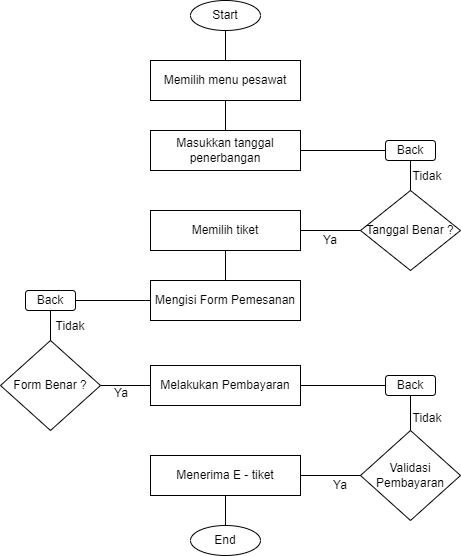

The diagram above was exported from draw.io. Its source (the exported page's mxGraphModel, read from the mxfile embedded in the PNG):
<mxGraphModel dx="1038" dy="521" grid="1" gridSize="10" guides="1" tooltips="1" connect="1" arrows="1" fold="1" page="1" pageScale="1" pageWidth="827" pageHeight="1169" math="0" shadow="0">
  <root>
    <mxCell id="0" />
    <mxCell id="1" parent="0" />
    <mxCell id="yIwHjma4QylEOFg4vug--3" value="Start" style="ellipse;whiteSpace=wrap;html=1;" vertex="1" parent="1">
      <mxGeometry x="320" y="30" width="70" height="30" as="geometry" />
    </mxCell>
    <mxCell id="yIwHjma4QylEOFg4vug--4" value="Memilih menu pesawat" style="rounded=0;whiteSpace=wrap;html=1;" vertex="1" parent="1">
      <mxGeometry x="280" y="90" width="150" height="40" as="geometry" />
    </mxCell>
    <mxCell id="yIwHjma4QylEOFg4vug--5" value="Masukkan tanggal penerbangan" style="rounded=0;whiteSpace=wrap;html=1;" vertex="1" parent="1">
      <mxGeometry x="280" y="160" width="150" height="40" as="geometry" />
    </mxCell>
    <mxCell id="yIwHjma4QylEOFg4vug--6" value="Memilih tiket" style="rounded=0;whiteSpace=wrap;html=1;" vertex="1" parent="1">
      <mxGeometry x="280" y="240" width="150" height="40" as="geometry" />
    </mxCell>
    <mxCell id="yIwHjma4QylEOFg4vug--7" value="Tanggal Benar ?" style="rhombus;whiteSpace=wrap;html=1;" vertex="1" parent="1">
      <mxGeometry x="490" y="220" width="100" height="80" as="geometry" />
    </mxCell>
    <mxCell id="yIwHjma4QylEOFg4vug--8" value="Mengisi Form Pemesanan" style="rounded=0;whiteSpace=wrap;html=1;" vertex="1" parent="1">
      <mxGeometry x="280" y="310" width="150" height="40" as="geometry" />
    </mxCell>
    <mxCell id="yIwHjma4QylEOFg4vug--9" value="Form Benar ?" style="rhombus;whiteSpace=wrap;html=1;" vertex="1" parent="1">
      <mxGeometry x="130" y="370" width="100" height="90" as="geometry" />
    </mxCell>
    <mxCell id="yIwHjma4QylEOFg4vug--10" value="Melakukan Pembayaran" style="rounded=0;whiteSpace=wrap;html=1;" vertex="1" parent="1">
      <mxGeometry x="280" y="395" width="150" height="40" as="geometry" />
    </mxCell>
    <mxCell id="yIwHjma4QylEOFg4vug--11" value="Validasi Pembayaran" style="rhombus;whiteSpace=wrap;html=1;" vertex="1" parent="1">
      <mxGeometry x="490" y="460" width="100" height="90" as="geometry" />
    </mxCell>
    <mxCell id="yIwHjma4QylEOFg4vug--13" value="Menerima E - tiket" style="rounded=0;whiteSpace=wrap;html=1;" vertex="1" parent="1">
      <mxGeometry x="280" y="485" width="150" height="40" as="geometry" />
    </mxCell>
    <mxCell id="yIwHjma4QylEOFg4vug--14" value="End" style="ellipse;whiteSpace=wrap;html=1;" vertex="1" parent="1">
      <mxGeometry x="320" y="555" width="70" height="30" as="geometry" />
    </mxCell>
    <mxCell id="yIwHjma4QylEOFg4vug--15" value="" style="endArrow=none;html=1;rounded=0;entryX=0;entryY=0.5;entryDx=0;entryDy=0;exitX=1;exitY=0.5;exitDx=0;exitDy=0;" edge="1" parent="1" source="yIwHjma4QylEOFg4vug--13" target="yIwHjma4QylEOFg4vug--11">
      <mxGeometry width="50" height="50" relative="1" as="geometry">
        <mxPoint x="100" y="670" as="sourcePoint" />
        <mxPoint x="150" y="620" as="targetPoint" />
      </mxGeometry>
    </mxCell>
    <mxCell id="yIwHjma4QylEOFg4vug--16" value="" style="endArrow=none;html=1;rounded=0;entryX=1;entryY=0.5;entryDx=0;entryDy=0;exitX=0;exitY=0.5;exitDx=0;exitDy=0;" edge="1" parent="1" source="yIwHjma4QylEOFg4vug--8" target="yIwHjma4QylEOFg4vug--30">
      <mxGeometry width="50" height="50" relative="1" as="geometry">
        <mxPoint x="50" y="580" as="sourcePoint" />
        <mxPoint x="100" y="530" as="targetPoint" />
      </mxGeometry>
    </mxCell>
    <mxCell id="yIwHjma4QylEOFg4vug--17" value="" style="endArrow=none;html=1;rounded=0;entryX=1;entryY=0.5;entryDx=0;entryDy=0;exitX=0;exitY=0.5;exitDx=0;exitDy=0;startArrow=none;" edge="1" parent="1" source="yIwHjma4QylEOFg4vug--10" target="yIwHjma4QylEOFg4vug--9">
      <mxGeometry width="50" height="50" relative="1" as="geometry">
        <mxPoint x="220" y="425" as="sourcePoint" />
        <mxPoint x="90" y="440" as="targetPoint" />
      </mxGeometry>
    </mxCell>
    <mxCell id="yIwHjma4QylEOFg4vug--18" value="" style="endArrow=none;html=1;rounded=0;entryX=0.5;entryY=0;entryDx=0;entryDy=0;exitX=0.5;exitY=1;exitDx=0;exitDy=0;" edge="1" parent="1" source="yIwHjma4QylEOFg4vug--39" target="yIwHjma4QylEOFg4vug--11">
      <mxGeometry width="50" height="50" relative="1" as="geometry">
        <mxPoint x="620" y="680" as="sourcePoint" />
        <mxPoint x="670" y="630" as="targetPoint" />
      </mxGeometry>
    </mxCell>
    <mxCell id="yIwHjma4QylEOFg4vug--19" value="" style="endArrow=none;html=1;rounded=0;entryX=0.5;entryY=1;entryDx=0;entryDy=0;" edge="1" parent="1" source="yIwHjma4QylEOFg4vug--8" target="yIwHjma4QylEOFg4vug--6">
      <mxGeometry width="50" height="50" relative="1" as="geometry">
        <mxPoint x="650" y="410" as="sourcePoint" />
        <mxPoint x="700" y="360" as="targetPoint" />
      </mxGeometry>
    </mxCell>
    <mxCell id="yIwHjma4QylEOFg4vug--20" value="" style="endArrow=none;html=1;rounded=0;entryX=0;entryY=0.5;entryDx=0;entryDy=0;exitX=1;exitY=0.5;exitDx=0;exitDy=0;" edge="1" parent="1" source="yIwHjma4QylEOFg4vug--6" target="yIwHjma4QylEOFg4vug--7">
      <mxGeometry width="50" height="50" relative="1" as="geometry">
        <mxPoint x="520" y="370" as="sourcePoint" />
        <mxPoint x="570" y="320" as="targetPoint" />
      </mxGeometry>
    </mxCell>
    <mxCell id="yIwHjma4QylEOFg4vug--21" value="" style="endArrow=none;html=1;rounded=0;entryX=1;entryY=0.5;entryDx=0;entryDy=0;exitX=0;exitY=0.5;exitDx=0;exitDy=0;" edge="1" parent="1" source="yIwHjma4QylEOFg4vug--24" target="yIwHjma4QylEOFg4vug--5">
      <mxGeometry width="50" height="50" relative="1" as="geometry">
        <mxPoint x="170" y="260" as="sourcePoint" />
        <mxPoint x="220" y="210" as="targetPoint" />
      </mxGeometry>
    </mxCell>
    <mxCell id="yIwHjma4QylEOFg4vug--22" value="" style="endArrow=none;html=1;rounded=0;entryX=0.5;entryY=1;entryDx=0;entryDy=0;exitX=0.5;exitY=0;exitDx=0;exitDy=0;" edge="1" parent="1" source="yIwHjma4QylEOFg4vug--5" target="yIwHjma4QylEOFg4vug--4">
      <mxGeometry width="50" height="50" relative="1" as="geometry">
        <mxPoint x="590" y="130" as="sourcePoint" />
        <mxPoint x="640" y="80" as="targetPoint" />
      </mxGeometry>
    </mxCell>
    <mxCell id="yIwHjma4QylEOFg4vug--23" value="" style="endArrow=none;html=1;rounded=0;entryX=0.5;entryY=1;entryDx=0;entryDy=0;exitX=0.5;exitY=0;exitDx=0;exitDy=0;" edge="1" parent="1" source="yIwHjma4QylEOFg4vug--4" target="yIwHjma4QylEOFg4vug--3">
      <mxGeometry width="50" height="50" relative="1" as="geometry">
        <mxPoint x="180" y="140" as="sourcePoint" />
        <mxPoint x="230" y="90" as="targetPoint" />
      </mxGeometry>
    </mxCell>
    <mxCell id="yIwHjma4QylEOFg4vug--24" value="Back" style="rounded=1;whiteSpace=wrap;html=1;" vertex="1" parent="1">
      <mxGeometry x="515" y="170" width="50" height="20" as="geometry" />
    </mxCell>
    <mxCell id="yIwHjma4QylEOFg4vug--27" value="" style="endArrow=none;html=1;rounded=0;entryX=0.5;entryY=0;entryDx=0;entryDy=0;exitX=0.5;exitY=1;exitDx=0;exitDy=0;" edge="1" parent="1" source="yIwHjma4QylEOFg4vug--24" target="yIwHjma4QylEOFg4vug--7">
      <mxGeometry width="50" height="50" relative="1" as="geometry">
        <mxPoint x="525" y="190" as="sourcePoint" />
        <mxPoint x="440" y="190" as="targetPoint" />
      </mxGeometry>
    </mxCell>
    <mxCell id="yIwHjma4QylEOFg4vug--28" value="Ya" style="text;html=1;strokeColor=none;fillColor=none;align=center;verticalAlign=middle;whiteSpace=wrap;rounded=0;" vertex="1" parent="1">
      <mxGeometry x="430" y="260" width="60" height="20" as="geometry" />
    </mxCell>
    <mxCell id="yIwHjma4QylEOFg4vug--29" value="Tidak" style="text;html=1;strokeColor=none;fillColor=none;align=center;verticalAlign=middle;whiteSpace=wrap;rounded=0;" vertex="1" parent="1">
      <mxGeometry x="527" y="191" width="60" height="30" as="geometry" />
    </mxCell>
    <mxCell id="yIwHjma4QylEOFg4vug--30" value="Back" style="rounded=1;whiteSpace=wrap;html=1;" vertex="1" parent="1">
      <mxGeometry x="155" y="320" width="50" height="20" as="geometry" />
    </mxCell>
    <mxCell id="yIwHjma4QylEOFg4vug--31" value="" style="endArrow=none;html=1;rounded=0;entryX=1;entryY=0.5;entryDx=0;entryDy=0;exitX=0;exitY=0.5;exitDx=0;exitDy=0;" edge="1" parent="1" source="yIwHjma4QylEOFg4vug--39" target="yIwHjma4QylEOFg4vug--10">
      <mxGeometry width="50" height="50" relative="1" as="geometry">
        <mxPoint x="390" y="400" as="sourcePoint" />
        <mxPoint x="440" y="350" as="targetPoint" />
      </mxGeometry>
    </mxCell>
    <mxCell id="yIwHjma4QylEOFg4vug--32" value="" style="endArrow=none;html=1;rounded=0;exitX=0.5;exitY=0;exitDx=0;exitDy=0;" edge="1" parent="1" source="yIwHjma4QylEOFg4vug--9">
      <mxGeometry width="50" height="50" relative="1" as="geometry">
        <mxPoint x="130" y="390" as="sourcePoint" />
        <mxPoint x="180" y="340" as="targetPoint" />
      </mxGeometry>
    </mxCell>
    <mxCell id="yIwHjma4QylEOFg4vug--36" value="" style="endArrow=none;html=1;rounded=0;entryX=1;entryY=0.5;entryDx=0;entryDy=0;exitX=0;exitY=0.5;exitDx=0;exitDy=0;" edge="1" parent="1" source="yIwHjma4QylEOFg4vug--10">
      <mxGeometry width="50" height="50" relative="1" as="geometry">
        <mxPoint x="280" y="415" as="sourcePoint" />
        <mxPoint x="280" y="425" as="targetPoint" />
      </mxGeometry>
    </mxCell>
    <mxCell id="yIwHjma4QylEOFg4vug--37" value="Tidak" style="text;html=1;strokeColor=none;fillColor=none;align=center;verticalAlign=middle;whiteSpace=wrap;rounded=0;" vertex="1" parent="1">
      <mxGeometry x="170" y="341" width="60" height="30" as="geometry" />
    </mxCell>
    <mxCell id="yIwHjma4QylEOFg4vug--38" value="Ya" style="text;html=1;strokeColor=none;fillColor=none;align=center;verticalAlign=middle;whiteSpace=wrap;rounded=0;" vertex="1" parent="1">
      <mxGeometry x="221" y="413" width="60" height="20" as="geometry" />
    </mxCell>
    <mxCell id="yIwHjma4QylEOFg4vug--39" value="Back" style="rounded=1;whiteSpace=wrap;html=1;" vertex="1" parent="1">
      <mxGeometry x="515" y="405" width="50" height="20" as="geometry" />
    </mxCell>
    <mxCell id="yIwHjma4QylEOFg4vug--42" value="" style="endArrow=none;html=1;rounded=0;exitX=0.5;exitY=1;exitDx=0;exitDy=0;entryX=0.5;entryY=0;entryDx=0;entryDy=0;" edge="1" parent="1" source="yIwHjma4QylEOFg4vug--13" target="yIwHjma4QylEOFg4vug--14">
      <mxGeometry width="50" height="50" relative="1" as="geometry">
        <mxPoint x="390" y="500" as="sourcePoint" />
        <mxPoint x="440" y="450" as="targetPoint" />
      </mxGeometry>
    </mxCell>
    <mxCell id="yIwHjma4QylEOFg4vug--43" value="Ya" style="text;html=1;strokeColor=none;fillColor=none;align=center;verticalAlign=middle;whiteSpace=wrap;rounded=0;" vertex="1" parent="1">
      <mxGeometry x="440" y="505" width="60" height="20" as="geometry" />
    </mxCell>
    <mxCell id="yIwHjma4QylEOFg4vug--44" value="Tidak" style="text;html=1;strokeColor=none;fillColor=none;align=center;verticalAlign=middle;whiteSpace=wrap;rounded=0;" vertex="1" parent="1">
      <mxGeometry x="527" y="433" width="60" height="30" as="geometry" />
    </mxCell>
  </root>
</mxGraphModel>